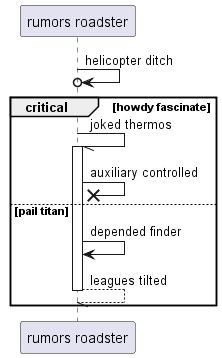

The diagram above was rendered by PlantUML. Its source (embedded in the PNG):
@startuml
participant "rumors roadster" as 0
0 ->o 0: helicopter ditch
critical howdy fascinate
0 -// 0++ : joked thermos
0 ->x 0: auxiliary controlled
else pail titan
0 -> 0: depended finder
return leagues tilted
end
@enduml